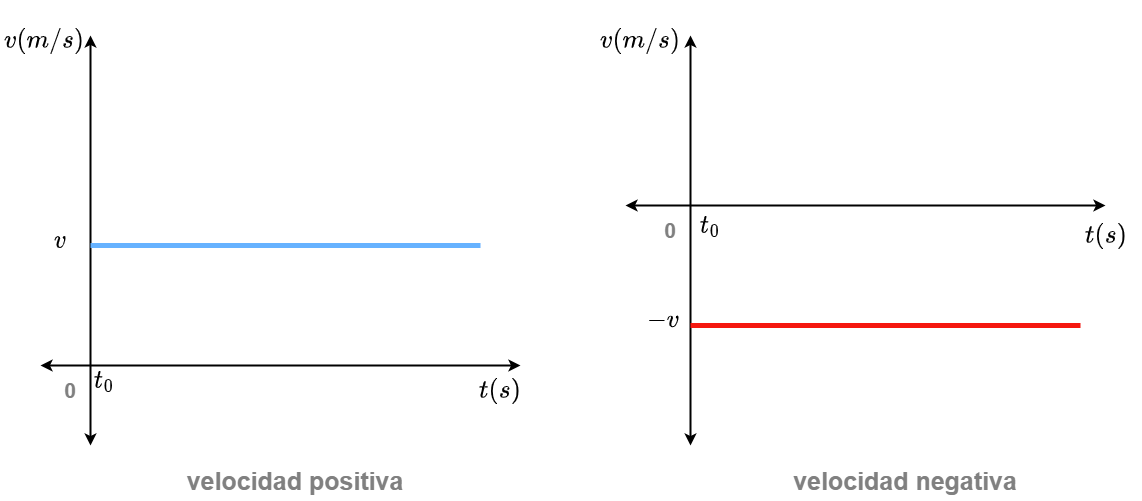

The diagram above was exported from draw.io. Its source (the exported page's mxGraphModel, read from the mxfile embedded in the PNG):
<mxGraphModel dx="2194" dy="1083" grid="1" gridSize="10" guides="1" tooltips="1" connect="1" arrows="1" fold="1" page="1" pageScale="1" pageWidth="1169" pageHeight="827" math="1" shadow="0">
  <root>
    <mxCell id="0" />
    <mxCell id="1" parent="0" />
    <mxCell id="j8Bwf0d39UhyrhZvLPCe-58" value="" style="endArrow=classic;startArrow=classic;html=1;rounded=0;strokeWidth=2;" edge="1" parent="1">
      <mxGeometry width="50" height="50" relative="1" as="geometry">
        <mxPoint x="1270" y="1390" as="sourcePoint" />
        <mxPoint x="1270" y="980" as="targetPoint" />
      </mxGeometry>
    </mxCell>
    <mxCell id="j8Bwf0d39UhyrhZvLPCe-59" value="" style="endArrow=classic;startArrow=classic;html=1;rounded=0;strokeWidth=2;" edge="1" parent="1">
      <mxGeometry width="50" height="50" relative="1" as="geometry">
        <mxPoint x="1220" y="1310" as="sourcePoint" />
        <mxPoint x="1700" y="1310" as="targetPoint" />
      </mxGeometry>
    </mxCell>
    <mxCell id="j8Bwf0d39UhyrhZvLPCe-60" value="" style="endArrow=classic;startArrow=classic;html=1;rounded=0;strokeWidth=2;" edge="1" parent="1">
      <mxGeometry width="50" height="50" relative="1" as="geometry">
        <mxPoint x="1870" y="1390" as="sourcePoint" />
        <mxPoint x="1870" y="980" as="targetPoint" />
      </mxGeometry>
    </mxCell>
    <mxCell id="j8Bwf0d39UhyrhZvLPCe-61" value="" style="endArrow=classic;startArrow=classic;html=1;rounded=0;strokeWidth=2;" edge="1" parent="1">
      <mxGeometry width="50" height="50" relative="1" as="geometry">
        <mxPoint x="1805" y="1150" as="sourcePoint" />
        <mxPoint x="2285" y="1150" as="targetPoint" />
      </mxGeometry>
    </mxCell>
    <mxCell id="j8Bwf0d39UhyrhZvLPCe-62" value="" style="endArrow=none;html=1;rounded=0;strokeColor=#66B2FF;strokeWidth=5;" edge="1" parent="1">
      <mxGeometry width="50" height="50" relative="1" as="geometry">
        <mxPoint x="1270" y="1190" as="sourcePoint" />
        <mxPoint x="1660" y="1190" as="targetPoint" />
      </mxGeometry>
    </mxCell>
    <mxCell id="j8Bwf0d39UhyrhZvLPCe-63" value="" style="endArrow=none;html=1;rounded=0;strokeWidth=5;strokeColor=#F5170F;" edge="1" parent="1">
      <mxGeometry width="50" height="50" relative="1" as="geometry">
        <mxPoint x="1870" y="1270" as="sourcePoint" />
        <mxPoint x="2260" y="1270" as="targetPoint" />
      </mxGeometry>
    </mxCell>
    <mxCell id="j8Bwf0d39UhyrhZvLPCe-64" value="0" style="text;html=1;strokeColor=none;fillColor=none;align=center;verticalAlign=middle;whiteSpace=wrap;rounded=0;fontSize=21;fontColor=#808080;fontStyle=1" vertex="1" parent="1">
      <mxGeometry x="1220" y="1320" width="60" height="30" as="geometry" />
    </mxCell>
    <mxCell id="j8Bwf0d39UhyrhZvLPCe-71" value="0" style="text;html=1;strokeColor=none;fillColor=none;align=center;verticalAlign=middle;whiteSpace=wrap;rounded=0;fontSize=21;fontColor=#808080;fontStyle=1" vertex="1" parent="1">
      <mxGeometry x="1820" y="1160" width="60" height="30" as="geometry" />
    </mxCell>
    <mxCell id="j8Bwf0d39UhyrhZvLPCe-74" value="velocidad positiva" style="text;html=1;strokeColor=none;fillColor=none;align=center;verticalAlign=middle;whiteSpace=wrap;rounded=0;fontSize=25;fontColor=#808080;fontStyle=1" vertex="1" parent="1">
      <mxGeometry x="1360" y="1410" width="230" height="30" as="geometry" />
    </mxCell>
    <mxCell id="j8Bwf0d39UhyrhZvLPCe-75" value="velocidad negativa" style="text;html=1;strokeColor=none;fillColor=none;align=center;verticalAlign=middle;whiteSpace=wrap;rounded=0;fontSize=25;fontColor=#808080;fontStyle=1" vertex="1" parent="1">
      <mxGeometry x="1970" y="1410" width="230" height="30" as="geometry" />
    </mxCell>
    <mxCell id="j8Bwf0d39UhyrhZvLPCe-76" value="$$t(s)$$" style="text;html=1;strokeColor=none;fillColor=none;align=center;verticalAlign=middle;whiteSpace=wrap;rounded=0;fontColor=#000000;fontStyle=1;fontSize=22;" vertex="1" parent="1">
      <mxGeometry x="1650" y="1320" width="60" height="30" as="geometry" />
    </mxCell>
    <mxCell id="j8Bwf0d39UhyrhZvLPCe-77" value="$$t_{0}$$" style="text;html=1;strokeColor=none;fillColor=none;align=center;verticalAlign=middle;whiteSpace=wrap;rounded=0;fontColor=#000000;fontStyle=1;fontSize=22;" vertex="1" parent="1">
      <mxGeometry x="1254" y="1310" width="60" height="30" as="geometry" />
    </mxCell>
    <mxCell id="j8Bwf0d39UhyrhZvLPCe-78" value="$$t(s)$$" style="text;html=1;strokeColor=none;fillColor=none;align=center;verticalAlign=middle;whiteSpace=wrap;rounded=0;fontColor=#000000;fontStyle=1;fontSize=22;" vertex="1" parent="1">
      <mxGeometry x="2256" y="1165" width="60" height="30" as="geometry" />
    </mxCell>
    <mxCell id="j8Bwf0d39UhyrhZvLPCe-79" value="$$t_{0}$$" style="text;html=1;strokeColor=none;fillColor=none;align=center;verticalAlign=middle;whiteSpace=wrap;rounded=0;fontColor=#000000;fontStyle=1;fontSize=22;" vertex="1" parent="1">
      <mxGeometry x="1860" y="1155" width="60" height="30" as="geometry" />
    </mxCell>
    <mxCell id="j8Bwf0d39UhyrhZvLPCe-81" value="$$v(m/s)$$" style="text;html=1;strokeColor=none;fillColor=none;align=center;verticalAlign=middle;whiteSpace=wrap;rounded=0;fontColor=#000000;fontStyle=1;fontSize=22;" vertex="1" parent="1">
      <mxGeometry x="1194" y="970" width="60" height="30" as="geometry" />
    </mxCell>
    <mxCell id="j8Bwf0d39UhyrhZvLPCe-82" value="$$v$$" style="text;html=1;strokeColor=none;fillColor=none;align=center;verticalAlign=middle;whiteSpace=wrap;rounded=0;fontColor=#000000;fontStyle=1;fontSize=22;" vertex="1" parent="1">
      <mxGeometry x="1210" y="1170" width="60" height="30" as="geometry" />
    </mxCell>
    <mxCell id="j8Bwf0d39UhyrhZvLPCe-83" value="$$v(m/s)$$" style="text;html=1;strokeColor=none;fillColor=none;align=center;verticalAlign=middle;whiteSpace=wrap;rounded=0;fontColor=#000000;fontStyle=1;fontSize=22;" vertex="1" parent="1">
      <mxGeometry x="1790" y="970" width="60" height="30" as="geometry" />
    </mxCell>
    <mxCell id="j8Bwf0d39UhyrhZvLPCe-84" value="$$-v$$" style="text;html=1;strokeColor=none;fillColor=none;align=center;verticalAlign=middle;whiteSpace=wrap;rounded=0;fontColor=#000000;fontStyle=1;fontSize=22;" vertex="1" parent="1">
      <mxGeometry x="1813" y="1250" width="60" height="30" as="geometry" />
    </mxCell>
  </root>
</mxGraphModel>